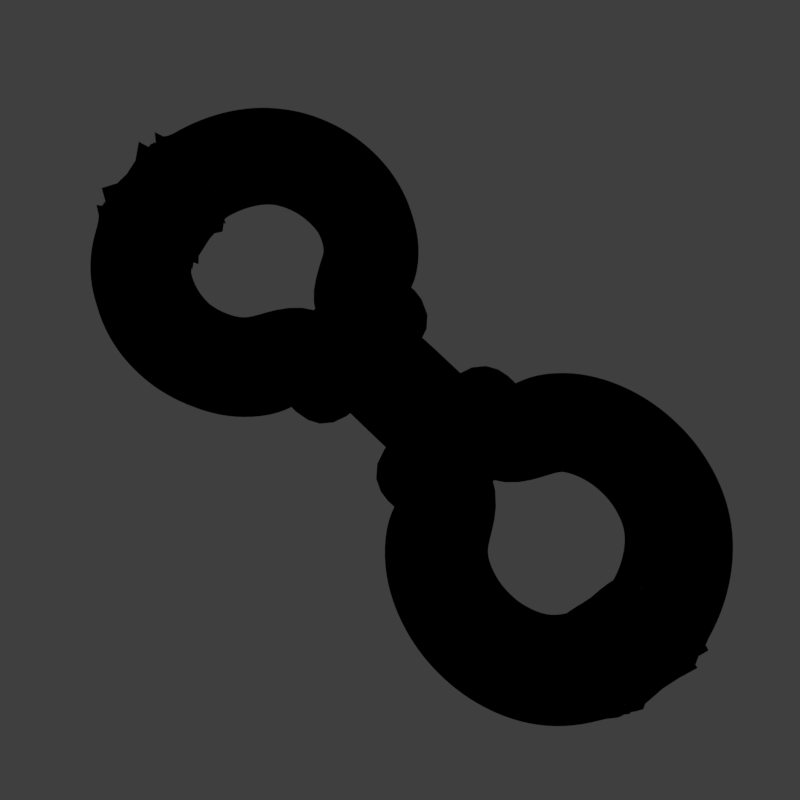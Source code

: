 # Source: Title.blend  (saved by Blender 2.79.0; exported with 4.5.12 LTS)
import bpy
from mathutils import Matrix  # noqa: F401  (used for matrix-valued properties, if any)

bpy.ops.wm.read_factory_settings(use_empty=True)
scene = bpy.context.scene
scene.name = 'Scene.002'

# ---- collections
col_collection_1_002 = bpy.data.collections.new('Collection 1.002'); scene.collection.children.link(col_collection_1_002)

# ---- materials (node trees are filled in below, after node groups)
mat_toonmetal_001 = bpy.data.materials.new('ToonMetal.001')
mat_toonmetal_001.alpha_threshold = 0.0
mat_toonmetal_001.use_transparent_shadow = False
mat_toonmetal_001.diffuse_color = (0.06998, 0.06998, 0.06998, 1.0)
mat_toonmetal_001.roughness = 0.5
mat_toonmetal_001.specular_intensity = 0.0
mat_line_004 = bpy.data.materials.new('Line.004')
mat_line_004.alpha_threshold = 0.0
mat_line_004.use_transparent_shadow = False
mat_line_004.diffuse_color = (0.0, 0.0, 0.0, 1.0)
mat_line_004.roughness = 0.5
mat_line_004.specular_intensity = 0.0

# ---- material node trees
mat_line_004.use_nodes = True; mat_line_004.node_tree.nodes.clear()
_N = mat_line_004.node_tree.nodes; _L = mat_line_004.node_tree.links
n0 = _N.new('NodeUndefined'); n0.name = 'Geometry'; n0.location = (2, -72)
n1 = _N.new('NodeUndefined'); n1.name = 'Material'; n1.location = (14, 365)
n1.inputs[0].default_value = (0.0, 0.0, 0.0, 1.0)
n1.inputs[1].default_value = (1.0, 1.0, 1.0, 1.0)
n1.inputs[2].default_value = 1.0
n1.inputs[3].default_value = (0.0, 0.0, 0.0)
n2 = _N.new('NodeUndefined'); n2.name = 'Output'; n2.location = (456, 107)
_L.new(n1.outputs[0], n2.inputs[0])
_L.new(n0.outputs[8], n2.inputs[1])

# ---- world
world_world_002 = bpy.data.worlds.new('World.002'); scene.world = world_world_002
world_world_002.use_sun_shadow = False
world_world_002.sun_shadow_jitter_overblur = 0.0
world_world_002.cycles.sampling_method = 'MANUAL'

# ---- cameras
cam_camera_004 = bpy.data.cameras.new('Camera.004')
cam_camera_004.clip_end = 100.0
cam_camera_004.lens = 35.0
cam_camera_004.sensor_width = 32.0
cam_camera_004.sensor_height = 18.0
cam_camera_004.display_size = 2.0
cam_camera_004.dof.focus_distance = 0.0
cam_camera_004.dof.aperture_fstop = 128.0
cam_camera_004.dof.aperture_blades = 6

# ---- lights
light_spot_002 = bpy.data.lights.new('Spot.002', 'SPOT')
light_spot_002.transmission_factor = 0.0
light_spot_002.energy = 100.0
light_spot_002.shadow_buffer_clip_start = 0.5
light_spot_002.shadow_soft_size = 0.1
light_spot_002.shadow_maximum_resolution = 0.006
light_spot_002.use_absolute_resolution = True
light_spot_003 = bpy.data.lights.new('Spot.003', 'SPOT')
light_spot_003.transmission_factor = 0.0
light_spot_003.energy = 130.0
light_spot_003.shadow_buffer_clip_start = 0.5
light_spot_003.shadow_soft_size = 0.1
light_spot_003.shadow_maximum_resolution = 0.006
light_spot_003.use_absolute_resolution = True

# ---- meshes
me_chain_015 = bpy.data.meshes.new('Chain.015')
me_chain_015.from_pydata([(0.1785, 0.7364, -0.007655), (0.3454, 0.6821, -0.007211), (0.4918, 0.6016, -0.00649), (0.6073, 0.502, -0.005519), (0.6885, 0.3883, -0.004336), (0.7426, 0.2639, -0.002987), (0.7762, 0.1335, -0.001523), (0.786, -0.0006802, -1.231e-08), (0.7762, -0.1348, 0.001523), (0.7426, -0.2652, 0.002987), (0.6885, -0.3892, 0.004336), (0.6073, -0.5023, 0.005519), (0.4858, -0.6009, 0.006489), (0.2693, -0.6803, 0.007211), (0.2438, -0.859, 0.007655), (0.2438, -1.139, 0.007655), (0.0001925, 0.7562, -0.007805)], [(16, 0), (0, 1), (1, 2), (2, 3), (3, 4), (4, 5), (5, 6), (6, 7), (7, 8), (8, 9), (9, 10), (10, 11), (11, 12), (12, 13), (13, 14), (14, 15)], [])
me_chain_015.materials.append(mat_toonmetal_001)
me_chain_015.materials.append(mat_line_004)
me_chain_015.use_remesh_preserve_volume = False
me_chain_015.use_remesh_preserve_attributes = False
me_chain_015.use_mirror_vertex_groups = False
me_chain_015.update()
me_chain_014 = bpy.data.meshes.new('Chain.014')
me_chain_014.from_pydata([(0.1785, 0.7364, -0.007655), (0.3454, 0.6821, -0.007211), (0.4918, 0.6016, -0.00649), (0.6073, 0.502, -0.005519), (0.6885, 0.3883, -0.004336), (0.7426, 0.2639, -0.002987), (0.7762, 0.1335, -0.001523), (0.786, -0.0006802, -1.231e-08), (0.7762, -0.1348, 0.001523), (0.7426, -0.2652, 0.002987), (0.6885, -0.3892, 0.004336), (0.6073, -0.5023, 0.005519), (0.4858, -0.6009, 0.006489), (0.2693, -0.6803, 0.007211), (0.2438, -0.859, 0.007655), (0.2438, -1.139, 0.007655), (0.0001925, 0.7562, -0.007805)], [(16, 0), (0, 1), (1, 2), (2, 3), (3, 4), (4, 5), (5, 6), (6, 7), (7, 8), (8, 9), (9, 10), (10, 11), (11, 12), (12, 13), (13, 14), (14, 15)], [])
me_chain_014.materials.append(mat_toonmetal_001)
me_chain_014.materials.append(mat_line_004)
me_chain_014.use_remesh_preserve_volume = False
me_chain_014.use_remesh_preserve_attributes = False
me_chain_014.use_mirror_vertex_groups = False
me_chain_014.update()
me_chain_012 = bpy.data.meshes.new('Chain.012')
me_chain_012.from_pydata([(0.07736, 0.5819, -0.011), (0.1472, 0.5481, -0.01252), (0.205, 0.4933, -0.01338), (0.2451, 0.4195, -0.01344), (0.2653, 0.3296, -0.01268), (0.2702, 0.227, -0.01128), (0.2713, 0.1157, -0.009635), (0.2757, 7.454e-07, -0.008022), (0.2713, -0.1157, -0.006151), (0.2701, -0.227, -0.004443), (0.2651, -0.3296, -0.002757), (0.2449, -0.4195, -0.0008154), (0.2047, -0.4933, 0.001462), (0.1468, -0.5481, 0.003972), (0.077, -0.5819, 0.00651), (-0.0001865, -0.5933, 0.008927), (0.0001866, 0.5933, -0.008927)], [(16, 0), (0, 1), (1, 2), (2, 3), (3, 4), (4, 5), (5, 6), (6, 7), (7, 8), (8, 9), (9, 10), (10, 11), (11, 12), (12, 13), (13, 14), (14, 15)], [])
me_chain_012.materials.append(mat_toonmetal_001)
me_chain_012.materials.append(mat_line_004)
me_chain_012.use_remesh_preserve_volume = False
me_chain_012.use_remesh_preserve_attributes = False
me_chain_012.use_mirror_vertex_groups = False
me_chain_012.update()

# ---- objects
ob_chain_010 = bpy.data.objects.new('Chain.010', me_chain_015)
ob_chain_009 = bpy.data.objects.new('Chain.009', me_chain_014)
ob_spot_002 = bpy.data.objects.new('Spot.002', light_spot_002)
ob_spot_003 = bpy.data.objects.new('Spot.003', light_spot_003)
ob_camera_004 = bpy.data.objects.new('Camera.004', cam_camera_004)
ob_chain_013 = bpy.data.objects.new('Chain.013', me_chain_012)

# ---- transforms, parenting, visibility, modifiers, constraints
ob_chain_010.location = (0.01154, -1.702, -0.09564)
ob_chain_010.scale = (1.137, -1.137, 1.137)
ob_chain_010.lock_rotations_4d = False
ob_chain_010.empty_display_type = 'ARROWS'
ob_chain_010.lineart.crease_threshold = 0.0
_m = ob_chain_010.modifiers.new('Mirror', 'MIRROR')
_m = ob_chain_010.modifiers.new('Skin', 'SKIN')
_m.use_smooth_shade = True
_m = ob_chain_010.modifiers.new('Subsurf', 'SUBSURF')
_m.uv_smooth = 'PRESERVE_CORNERS'
_m.quality = 2
_m.show_only_control_edges = False
_m = ob_chain_010.modifiers.new('Solidify', 'SOLIDIFY')
_m.thickness = 0.1013
_m.offset = 1.0
_m.material_offset = 1
_m.use_rim = False
_m.use_flip_normals = True
_m.nonmanifold_thickness_mode = 'FIXED'
_m.nonmanifold_merge_threshold = 0.0003
ob_chain_009.location = (0.01154, 1.434, -0.09564)
ob_chain_009.scale = (1.137, 1.137, 1.137)
ob_chain_009.lock_rotations_4d = False
ob_chain_009.empty_display_type = 'ARROWS'
ob_chain_009.lineart.crease_threshold = 0.0
_m = ob_chain_009.modifiers.new('Mirror', 'MIRROR')
_m = ob_chain_009.modifiers.new('Skin', 'SKIN')
_m.use_smooth_shade = True
_m = ob_chain_009.modifiers.new('Subsurf', 'SUBSURF')
_m.uv_smooth = 'PRESERVE_CORNERS'
_m.quality = 2
_m.show_only_control_edges = False
_m = ob_chain_009.modifiers.new('Solidify', 'SOLIDIFY')
_m.thickness = 0.1013
_m.offset = 1.0
_m.material_offset = 1
_m.use_rim = False
_m.use_flip_normals = True
_m.nonmanifold_thickness_mode = 'FIXED'
_m.nonmanifold_merge_threshold = 0.0003
ob_spot_002.location = (12.57, 1.827, 11.3)
ob_spot_002.rotation_euler = (-0.9247, 0.5082, -0.9629)
ob_spot_002.lineart.crease_threshold = 0.0
ob_spot_003.location = (6.018, 10.18, 13.43)
ob_spot_003.rotation_euler = (-0.6844, 0.321, -0.1635)
ob_spot_003.lineart.crease_threshold = 0.0
ob_camera_004.location = (-1.372, -1.109, 6.262)
ob_camera_004.rotation_euler = (0.2517, -0.0379, -0.8033)
ob_camera_004.lineart.crease_threshold = 0.0
ob_chain_013.location = (-0.01214, -0.1502, 0.007689)
ob_chain_013.rotation_euler = (-3.566e-07, -1.572, 0.01547)
ob_chain_013.lock_rotations_4d = False
ob_chain_013.empty_display_type = 'ARROWS'
ob_chain_013.lineart.crease_threshold = 0.0
_m = ob_chain_013.modifiers.new('Mirror', 'MIRROR')
_m = ob_chain_013.modifiers.new('Skin', 'SKIN')
_m.use_smooth_shade = True
_m = ob_chain_013.modifiers.new('Subsurf', 'SUBSURF')
_m.uv_smooth = 'PRESERVE_CORNERS'
_m.quality = 2
_m.show_only_control_edges = False
_m = ob_chain_013.modifiers.new('Solidify', 'SOLIDIFY')
_m.thickness = 0.1013
_m.offset = 1.0
_m.material_offset = 1
_m.use_rim = False
_m.use_flip_normals = True
_m.nonmanifold_thickness_mode = 'FIXED'
_m.nonmanifold_merge_threshold = 0.0003

# ---- collection membership
col_collection_1_002.objects.link(ob_chain_010)
col_collection_1_002.objects.link(ob_chain_009)
col_collection_1_002.objects.link(ob_spot_002)
col_collection_1_002.objects.link(ob_spot_003)
col_collection_1_002.objects.link(ob_camera_004)
col_collection_1_002.objects.link(ob_chain_013)

# ---- scene / render settings (as saved in the file)
scene.camera = ob_camera_004
scene.frame_start = 1; scene.frame_end = 250; scene.frame_set(1)
scene.render.engine = 'BLENDER_EEVEE_NEXT'
scene.render.image_settings.exr_codec = 'NONE'
scene.render.resolution_x = 128
scene.render.resolution_y = 128
scene.render.dither_intensity = 0.0
scene.render.film_transparent = True
scene.render.simplify_subdivision_render = 0
scene.render.simplify_child_particles_render = 0.0
scene.cycles.use_denoising = False
scene.cycles.samples = 128
scene.cycles.sampling_pattern = 'TABULATED_SOBOL'
scene.cycles.use_adaptive_sampling = False
scene.cycles.use_light_tree = False
scene.cycles.blur_glossy = 0.0
scene.cycles.sample_clamp_indirect = 0.0
scene.view_settings.view_transform = 'Standard'
bpy.context.view_layer.update()
